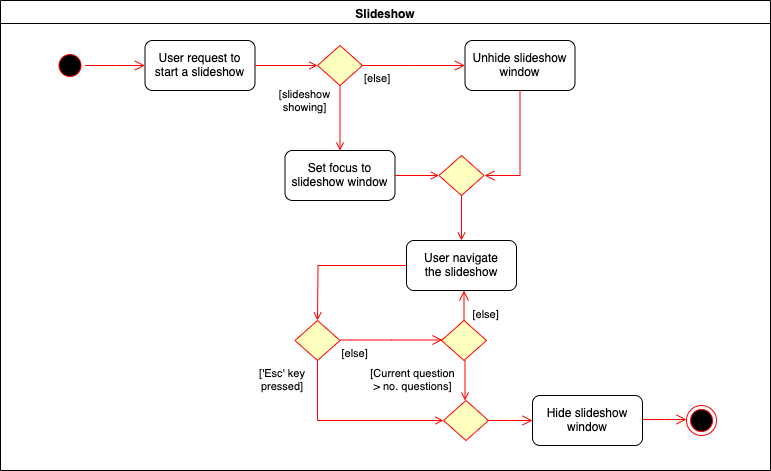

The diagram above was exported from draw.io. Its source (the exported page's mxGraphModel, read from the mxfile embedded in the PNG):
<mxGraphModel dx="1412" dy="1566" grid="1" gridSize="10" guides="1" tooltips="1" connect="1" arrows="1" fold="1" page="1" pageScale="1" pageWidth="1169" pageHeight="826" background="#ffffff" math="0" shadow="0">
  <root>
    <mxCell id="0" />
    <mxCell id="1" parent="0" />
    <mxCell id="3" value="Slideshow" style="swimlane;whiteSpace=wrap" parent="1" vertex="1">
      <mxGeometry x="250" y="-160" width="770" height="470" as="geometry" />
    </mxCell>
    <mxCell id="13" value="" style="ellipse;shape=startState;fillColor=#000000;strokeColor=#ff0000;" parent="3" vertex="1">
      <mxGeometry x="54.5" y="50" width="30" height="30" as="geometry" />
    </mxCell>
    <mxCell id="14" value="" style="edgeStyle=elbowEdgeStyle;elbow=horizontal;verticalAlign=bottom;endArrow=open;endSize=8;strokeColor=#FF0000;endFill=1;rounded=0" parent="3" source="13" target="15" edge="1">
      <mxGeometry x="34.5" y="30" as="geometry">
        <mxPoint x="49.5" y="100" as="targetPoint" />
      </mxGeometry>
    </mxCell>
    <mxCell id="15" value="User request to&#10;start a slideshow" style="rounded=1;" parent="3" vertex="1">
      <mxGeometry x="144.5" y="40" width="110" height="50" as="geometry" />
    </mxCell>
    <mxCell id="18" value="Set focus to&#10;slideshow window" style="rounded=1;" parent="3" vertex="1">
      <mxGeometry x="284.5" y="150" width="110" height="50" as="geometry" />
    </mxCell>
    <mxCell id="19" value="[slideshow&#10;showing]" style="endArrow=open;strokeColor=#FF0000;endFill=1;rounded=0;exitX=0.5;exitY=1;exitDx=0;exitDy=0;" parent="3" source="21" target="18" edge="1">
      <mxGeometry x="-0.5" y="-35" relative="1" as="geometry">
        <mxPoint x="69.5" y="280" as="sourcePoint" />
        <mxPoint as="offset" />
      </mxGeometry>
    </mxCell>
    <mxCell id="21" value="" style="rhombus;fillColor=#ffffc0;strokeColor=#ff0000;" parent="3" vertex="1">
      <mxGeometry x="317" y="45" width="45" height="40" as="geometry" />
    </mxCell>
    <mxCell id="23" value="[else]" style="edgeStyle=elbowEdgeStyle;elbow=horizontal;align=left;verticalAlign=top;endArrow=open;endSize=8;strokeColor=#FF0000;endFill=1;rounded=0" parent="3" source="21" target="30" edge="1">
      <mxGeometry x="-1" relative="1" as="geometry">
        <mxPoint x="184.5" y="315" as="targetPoint" />
      </mxGeometry>
    </mxCell>
    <mxCell id="30" value="Unhide slideshow&#10;window" style="rounded=1;" parent="3" vertex="1">
      <mxGeometry x="464.5" y="40" width="110" height="50" as="geometry" />
    </mxCell>
    <mxCell id="38" value="" style="ellipse;shape=endState;fillColor=#000000;strokeColor=#ff0000" parent="3" vertex="1">
      <mxGeometry x="686" y="405" width="30" height="30" as="geometry" />
    </mxCell>
    <mxCell id="My4SKcVWuLoMBSxfjf1_-61" value="" style="endArrow=open;strokeColor=#FF0000;endFill=1;rounded=0;exitX=1;exitY=0.5;exitDx=0;exitDy=0;entryX=0;entryY=0.5;entryDx=0;entryDy=0;" parent="3" edge="1" target="21" source="15">
      <mxGeometry x="0.4737" y="56" relative="1" as="geometry">
        <mxPoint x="68.5" y="170" as="sourcePoint" />
        <mxPoint x="68.5" y="208" as="targetPoint" />
        <mxPoint as="offset" />
      </mxGeometry>
    </mxCell>
    <mxCell id="My4SKcVWuLoMBSxfjf1_-62" value="" style="rhombus;fillColor=#ffffc0;strokeColor=#ff0000;" parent="3" vertex="1">
      <mxGeometry x="438.5" y="155" width="45" height="40" as="geometry" />
    </mxCell>
    <mxCell id="My4SKcVWuLoMBSxfjf1_-64" value="" style="endArrow=open;strokeColor=#FF0000;endFill=1;rounded=0;exitX=1;exitY=0.5;exitDx=0;exitDy=0;entryX=0;entryY=0.5;entryDx=0;entryDy=0;" parent="3" edge="1" target="My4SKcVWuLoMBSxfjf1_-62" source="18">
      <mxGeometry x="-0.7701" y="-15" relative="1" as="geometry">
        <mxPoint x="68.5" y="338" as="sourcePoint" />
        <mxPoint x="68.5" y="378" as="targetPoint" />
        <mxPoint as="offset" />
      </mxGeometry>
    </mxCell>
    <mxCell id="My4SKcVWuLoMBSxfjf1_-69" value="" style="edgeStyle=elbowEdgeStyle;elbow=horizontal;align=left;verticalAlign=top;endArrow=open;endSize=8;strokeColor=#FF0000;endFill=1;rounded=0;exitX=0.5;exitY=1;exitDx=0;exitDy=0;entryX=1;entryY=0.5;entryDx=0;entryDy=0;" parent="3" source="30" target="My4SKcVWuLoMBSxfjf1_-62" edge="1">
      <mxGeometry x="-1" relative="1" as="geometry">
        <mxPoint x="287" y="328" as="targetPoint" />
        <mxPoint x="184.5" y="328" as="sourcePoint" />
        <Array as="points">
          <mxPoint x="519.5" y="175" />
          <mxPoint x="514.5" y="175" />
        </Array>
      </mxGeometry>
    </mxCell>
    <mxCell id="My4SKcVWuLoMBSxfjf1_-71" value="" style="rhombus;fillColor=#ffffc0;strokeColor=#ff0000;" parent="3" vertex="1">
      <mxGeometry x="294.5" y="320" width="45" height="40" as="geometry" />
    </mxCell>
    <mxCell id="My4SKcVWuLoMBSxfjf1_-73" value="" style="endArrow=open;strokeColor=#FF0000;endFill=1;rounded=0;exitX=0;exitY=0.5;exitDx=0;exitDy=0;entryX=0.5;entryY=0;entryDx=0;entryDy=0;" parent="3" source="My4SKcVWuLoMBSxfjf1_-107" target="My4SKcVWuLoMBSxfjf1_-71" edge="1">
      <mxGeometry x="0.5" y="56" relative="1" as="geometry">
        <mxPoint x="63.5" y="498" as="sourcePoint" />
        <mxPoint x="70.5" y="538" as="targetPoint" />
        <mxPoint as="offset" />
        <Array as="points">
          <mxPoint x="317.5" y="265" />
        </Array>
      </mxGeometry>
    </mxCell>
    <mxCell id="My4SKcVWuLoMBSxfjf1_-74" value="['Esc' key&#10;pressed]" style="endArrow=open;strokeColor=#FF0000;endFill=1;rounded=0;exitX=0.5;exitY=1;exitDx=0;exitDy=0;entryX=0;entryY=0.5;entryDx=0;entryDy=0;" parent="3" target="My4SKcVWuLoMBSxfjf1_-111" edge="1">
      <mxGeometry x="-0.7849" y="-35" relative="1" as="geometry">
        <mxPoint x="317" y="360" as="sourcePoint" />
        <mxPoint x="317" y="400" as="targetPoint" />
        <mxPoint as="offset" />
        <Array as="points">
          <mxPoint x="317" y="420" />
        </Array>
      </mxGeometry>
    </mxCell>
    <mxCell id="My4SKcVWuLoMBSxfjf1_-75" value="[else]" style="edgeStyle=elbowEdgeStyle;elbow=horizontal;align=left;verticalAlign=top;endArrow=open;endSize=8;strokeColor=#FF0000;endFill=1;rounded=0" parent="3" edge="1">
      <mxGeometry x="-1" relative="1" as="geometry">
        <mxPoint x="442" y="339.5" as="targetPoint" />
        <mxPoint x="339.5" y="339.5" as="sourcePoint" />
      </mxGeometry>
    </mxCell>
    <mxCell id="My4SKcVWuLoMBSxfjf1_-99" value="" style="rhombus;fillColor=#ffffc0;strokeColor=#ff0000;" parent="3" vertex="1">
      <mxGeometry x="441" y="320" width="45" height="40" as="geometry" />
    </mxCell>
    <mxCell id="My4SKcVWuLoMBSxfjf1_-101" value="[Current question &#10;&gt; no. questions]" style="endArrow=open;strokeColor=#FF0000;endFill=1;rounded=0;exitX=0.5;exitY=1;exitDx=0;exitDy=0;" parent="3" edge="1">
      <mxGeometry y="-52" relative="1" as="geometry">
        <mxPoint x="464.5" y="360" as="sourcePoint" />
        <mxPoint x="464.5" y="400" as="targetPoint" />
        <mxPoint as="offset" />
      </mxGeometry>
    </mxCell>
    <mxCell id="My4SKcVWuLoMBSxfjf1_-102" value="[else]" style="edgeStyle=elbowEdgeStyle;elbow=horizontal;align=left;verticalAlign=top;endArrow=open;endSize=8;strokeColor=#FF0000;endFill=1;rounded=0;entryX=0.5;entryY=1;entryDx=0;entryDy=0;exitX=0.5;exitY=0;exitDx=0;exitDy=0;" parent="3" edge="1" source="My4SKcVWuLoMBSxfjf1_-99">
      <mxGeometry x="0.3443" y="-6" relative="1" as="geometry">
        <mxPoint x="463.5" y="290" as="targetPoint" />
        <mxPoint x="463.5" y="310" as="sourcePoint" />
        <Array as="points">
          <mxPoint x="463.5" y="300" />
        </Array>
        <mxPoint x="1" y="1" as="offset" />
      </mxGeometry>
    </mxCell>
    <mxCell id="My4SKcVWuLoMBSxfjf1_-107" value="User navigate&#10;the slideshow" style="rounded=1;" parent="3" vertex="1">
      <mxGeometry x="406" y="240" width="110" height="50" as="geometry" />
    </mxCell>
    <mxCell id="My4SKcVWuLoMBSxfjf1_-110" value="" style="endArrow=open;strokeColor=#FF0000;endFill=1;rounded=0;exitX=0.5;exitY=1;exitDx=0;exitDy=0;" parent="3" edge="1" target="My4SKcVWuLoMBSxfjf1_-107" source="My4SKcVWuLoMBSxfjf1_-62">
      <mxGeometry x="-0.7701" y="-15" relative="1" as="geometry">
        <mxPoint x="69.5" y="418" as="sourcePoint" />
        <mxPoint x="69.5" y="438" as="targetPoint" />
        <mxPoint as="offset" />
      </mxGeometry>
    </mxCell>
    <mxCell id="My4SKcVWuLoMBSxfjf1_-111" value="" style="rhombus;fillColor=#ffffc0;strokeColor=#ff0000;" parent="3" vertex="1">
      <mxGeometry x="443" y="400" width="45" height="40" as="geometry" />
    </mxCell>
    <mxCell id="My4SKcVWuLoMBSxfjf1_-112" value="" style="edgeStyle=elbowEdgeStyle;elbow=horizontal;align=left;verticalAlign=top;endArrow=open;endSize=8;strokeColor=#FF0000;endFill=1;rounded=0;entryX=0;entryY=0.5;entryDx=0;entryDy=0;" parent="3" target="My4SKcVWuLoMBSxfjf1_-114" edge="1">
      <mxGeometry x="-1" relative="1" as="geometry">
        <mxPoint x="545" y="420" as="targetPoint" />
        <mxPoint x="488" y="420" as="sourcePoint" />
      </mxGeometry>
    </mxCell>
    <mxCell id="My4SKcVWuLoMBSxfjf1_-114" value="Hide slideshow&#10;window" style="rounded=1;" parent="3" vertex="1">
      <mxGeometry x="532" y="395" width="110" height="50" as="geometry" />
    </mxCell>
    <mxCell id="My4SKcVWuLoMBSxfjf1_-118" value="" style="edgeStyle=elbowEdgeStyle;elbow=horizontal;align=left;verticalAlign=top;endArrow=open;endSize=8;strokeColor=#FF0000;endFill=1;rounded=0;entryX=0;entryY=0.5;entryDx=0;entryDy=0;" parent="3" edge="1">
      <mxGeometry x="-1" relative="1" as="geometry">
        <mxPoint x="686" y="419" as="targetPoint" />
        <mxPoint x="642" y="419" as="sourcePoint" />
      </mxGeometry>
    </mxCell>
  </root>
</mxGraphModel>